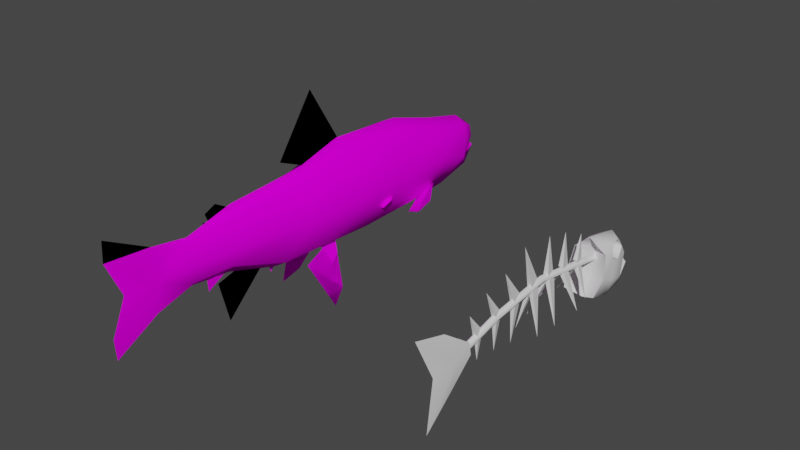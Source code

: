 # Source: prop-trout.blend  (saved by Blender 3.6.11; exported with 4.5.12 LTS)
import bpy
from mathutils import Matrix  # noqa: F401  (used for matrix-valued properties, if any)

bpy.ops.wm.read_factory_settings(use_empty=True)
scene = bpy.context.scene
scene.name = 'Scene'

# ---- collections
col_collection = bpy.data.collections.new('Collection'); scene.collection.children.link(col_collection)

# ---- images (referenced by path relative to the original .blend; pixels are not part of the script)
import os
ASSET_DIR = os.environ.get("B2B_ASSET_DIR", "")  # directory of the original .blend (textures are referenced by path, not embedded)
HERE = os.path.dirname(os.path.abspath(__file__))  # packed textures are extracted next to this script under _unpacked/

def load_image(name, relpath, width, height, colorspace="sRGB"):
    """Load a texture the original file referenced (path relative to the .blend, or extracted next to this script)."""
    p = next((c for c in (os.path.join(HERE, relpath), os.path.join(ASSET_DIR, relpath)) if relpath and os.path.exists(c)), "")
    if p:
        img = bpy.data.images.load(p, check_existing=True)
        img.name = name
    else:  # same state as the original file: an image datablock whose file is absent (Cycles renders it pink)
        img = bpy.data.images.new(name, width, height)
        img.source = "FILE"
        img.filepath = "//" + (relpath or name)
    img.colorspace_settings.name = colorspace
    return img
img_prop_trout_diffuse = load_image('prop-trout-diffuse', 'prop-trout-diffuse.png', 1024, 1024, 'sRGB')

# ---- materials (node trees are filled in below, after node groups)
mat_trout = bpy.data.materials.new('trout')
mat_trout.use_backface_culling = True

# ---- material node trees
mat_trout.use_nodes = True; mat_trout.node_tree.nodes.clear()
_N = mat_trout.node_tree.nodes; _L = mat_trout.node_tree.links
n0 = _N.new('ShaderNodeBsdfPrincipled'); n0.name = 'Principled BSDF'; n0.location = (10, 300)
n0.distribution = 'GGX'
n0.subsurface_method = 'RANDOM_WALK_SKIN'
n0.inputs[2].default_value = 1.0
n0.inputs[3].default_value = 1.45
n0.inputs[13].default_value = 0.0
n0.inputs[27].default_value = (0.0, 0.0, 0.0, 1.0)
n0.inputs[28].default_value = 1.0
n1 = _N.new('ShaderNodeOutputMaterial'); n1.name = 'Material Output'; n1.location = (300, 300)
n2 = _N.new('ShaderNodeTexImage'); n2.name = 'Image Texture'; n2.location = (-280, 271)
n2.image = img_prop_trout_diffuse
_L.new(n0.outputs[0], n1.inputs[0])
_L.new(n2.outputs[0], n0.inputs[0])
n1.is_active_output = True

# ---- world
world_world = bpy.data.worlds.new('World'); scene.world = world_world
world_world.use_nodes = True; world_world.node_tree.nodes.clear()
_N = world_world.node_tree.nodes; _L = world_world.node_tree.links
n0 = _N.new('ShaderNodeOutputWorld'); n0.name = 'World Output'; n0.location = (300, 300)
n1 = _N.new('ShaderNodeBackground'); n1.name = 'Background'; n1.location = (10, 300)
n1.inputs[0].default_value = (0.05088, 0.05088, 0.05088, 1.0)
_L.new(n1.outputs[0], n0.inputs[0])
n0.is_active_output = True
world_world.color = (0.05088, 0.05088, 0.05088)
world_world.use_sun_shadow = False
world_world.sun_shadow_jitter_overblur = 0.0

# ---- meshes
me_prop_trout = bpy.data.meshes.new('prop-trout')
me_prop_trout.from_pydata([(-0.02484, 0.4068, 0.04908), (-0.03446, 0.4028, -0.04483), (0.0, -0.4374, 0.07517), (0.0, 0.03128, 0.122), (-0.03589, 0.07099, -0.07228), (-0.03964, 0.1926, 0.09648), (-0.04166, 0.2036, -0.06615), (-0.02989, -0.1537, -0.06436), (0.0, -0.06482, 0.0984), (-0.01477, -0.2675, -0.02799), (-0.01603, -0.2534, 0.07058), (-0.03846, 0.3059, 0.06393), (-0.04107, 0.3106, -0.05937), (-0.02124, 0.4374, 0.0314), (-0.02098, 0.448, -0.01821), (0.0, -0.5315, 0.1259), (0.0, -0.5315, -0.1063), (0.0, -0.5342, 0.08334), (0.0, -0.5024, 0.009826), (-0.007572, -0.3604, -0.02779), (-0.007897, -0.3604, 0.0559), (-0.02098, 0.445, 0.003387), (-0.04048, 0.3931, -0.02615), (0.0, -0.04277, 0.2459), (0.0, -0.1287, 0.1258), (0.0, -0.2604, 0.08351), (0.0, -0.3087, 0.07018), (0.0, -0.2913, 0.1015), (0.0, -0.3163, 0.0906), (-0.02767, -0.07718, 0.08199), (-0.03367, 0.02758, 0.1065), (-0.0558, 0.3109, 0.004405), (-0.06438, 0.1949, 0.007512), (-0.06244, 0.05768, 0.008668), (-0.05199, -0.09359, 0.007271), (-0.03004, -0.2546, 0.01557), (-0.01773, -0.3604, 0.01134), (-0.01071, -0.4374, 0.007825), (0.0, -0.1891, -0.06495), (0.0, -0.2501, -0.04633), (0.0, -0.2991, -0.05818), (0.0, -0.2771, -0.1479), (-0.01609, -0.004936, -0.06951), (-0.02887, -0.0965, -0.09676), (-0.0736, -0.0679, -0.1839), (-0.06059, -0.03185, -0.1624), (-0.04778, 0.2737, -0.04404), (-0.109, 0.1868, -0.03582), (-0.09983, 0.1597, -0.05462), (-0.05231, 0.1856, -0.0793), (-0.02895, 0.242, -0.07225), (0.0, 0.4112, 0.0577), (0.0, 0.4125, -0.05075), (0.0, -0.4374, -0.05552), (0.0, 0.07123, -0.09026), (0.0, 0.1963, 0.1162), (0.0, 0.2055, -0.08372), (0.0, -0.157, -0.08254), (0.0, -0.2721, -0.04464), (0.0, -0.2568, 0.08857), (0.0, 0.3121, 0.08164), (0.0, 0.3149, -0.06901), (0.0, 0.4435, 0.03542), (0.0, 0.4568, -0.01695), (0.0, -0.5342, -0.06368), (0.0, -0.3604, -0.03464), (0.0, -0.3604, 0.06275), (0.0, 0.4532, 0.008077), (0.0, 0.3931, -0.02615), (0.0, -0.07989, 0.09899), (0.0, 0.02561, 0.127), (-0.04029, 0.4005, 0.01771), (0.02484, 0.4068, 0.04908), (0.03446, 0.4028, -0.04483), (0.03589, 0.07099, -0.07228), (0.03964, 0.1926, 0.09648), (0.04166, 0.2036, -0.06615), (0.02989, -0.1537, -0.06436), (0.01477, -0.2675, -0.02799), (0.01603, -0.2534, 0.07058), (0.03846, 0.3059, 0.06393), (0.04107, 0.3106, -0.05937), (0.02124, 0.4374, 0.0314), (0.02098, 0.448, -0.01821), (0.007572, -0.3604, -0.02779), (0.007897, -0.3604, 0.0559), (0.02098, 0.445, 0.003387), (0.04048, 0.3931, -0.02615), (0.02767, -0.07718, 0.08199), (0.03367, 0.02758, 0.1065), (0.0558, 0.3109, 0.004405), (0.06438, 0.1949, 0.007512), (0.06244, 0.05768, 0.008668), (0.05199, -0.09359, 0.007271), (0.03004, -0.2546, 0.01557), (0.01773, -0.3604, 0.01134), (0.01071, -0.4374, 0.007825), (0.01609, -0.004936, -0.06951), (0.02887, -0.0965, -0.09676), (0.0736, -0.0679, -0.1839), (0.06059, -0.03185, -0.1624), (0.04778, 0.2737, -0.04404), (0.109, 0.1868, -0.03582), (0.09983, 0.1597, -0.05462), (0.05231, 0.1856, -0.0793), (0.02895, 0.242, -0.07225), (0.04029, 0.4005, 0.01771), (0.0, 0.03128, 0.122), (0.0, -0.06482, 0.0984), (0.0, -0.04277, 0.2459), (0.0, -0.1287, 0.1258), (0.0, -0.2604, 0.08351), (0.0, -0.3087, 0.07018), (0.0, -0.2913, 0.1015), (0.0, -0.3163, 0.0906), (0.0, -0.1891, -0.06495), (0.0, -0.2501, -0.04633), (0.0, -0.2991, -0.05818), (0.0, -0.2771, -0.1479), (-0.01609, -0.004936, -0.06951), (-0.02887, -0.0965, -0.09676), (-0.0736, -0.0679, -0.1839), (-0.06059, -0.03185, -0.1624), (-0.04778, 0.2737, -0.04404), (-0.109, 0.1868, -0.03582), (-0.09983, 0.1597, -0.05462), (-0.05231, 0.1856, -0.0793), (-0.02895, 0.242, -0.07225), (0.01609, -0.004936, -0.06951), (0.02887, -0.0965, -0.09676), (0.0736, -0.0679, -0.1839), (0.06059, -0.03185, -0.1624), (0.04778, 0.2737, -0.04404), (0.109, 0.1868, -0.03582), (0.09983, 0.1597, -0.05462), (0.05231, 0.1856, -0.0793), (0.02895, 0.242, -0.07225)], [], [(19, 53, 37), (32, 6, 4, 33), (31, 12, 6, 32), (33, 4, 7, 34), (34, 7, 9, 35), (22, 1, 12, 31), (1, 22, 14), (37, 53, 16, 64), (35, 9, 19, 36), (3, 8, 24, 23), (13, 71, 0), (25, 26, 28, 27), (20, 36, 37), (10, 35, 36, 20), (29, 34, 35, 10), (30, 33, 34, 29), (5, 32, 33, 30), (11, 31, 32, 5), (71, 22, 31), (37, 18, 17), (39, 38, 41, 40), (43, 42, 45, 44), (47, 46, 50, 49, 48), (11, 60, 51, 0), (12, 61, 56, 6), (5, 55, 60, 11), (13, 62, 67, 21), (19, 65, 53), (1, 52, 61, 12), (4, 54, 57, 7), (21, 67, 68, 22), (10, 59, 69, 29), (29, 69, 70, 30), (22, 68, 63, 14), (6, 56, 54, 4), (0, 51, 62, 13), (7, 57, 58, 9), (9, 58, 65, 19), (14, 63, 52, 1), (20, 66, 59, 10), (2, 66, 20), (30, 70, 55, 5), (2, 20, 37), (36, 19, 37), (0, 71, 31, 11), (21, 22, 71, 13), (18, 37, 64), (2, 37, 17, 15), (84, 96, 53), (91, 92, 74, 76), (90, 91, 76, 81), (92, 93, 77, 74), (93, 94, 78, 77), (87, 90, 81, 73), (73, 83, 87), (96, 64, 16, 53), (94, 95, 84, 78), (82, 72, 106), (85, 96, 95), (79, 85, 95, 94), (88, 79, 94, 93), (89, 88, 93, 92), (75, 89, 92, 91), (80, 75, 91, 90), (106, 90, 87), (96, 17, 18), (98, 99, 100, 97), (102, 103, 104, 105, 101), (80, 72, 51, 60), (81, 76, 56, 61), (75, 80, 60, 55), (82, 86, 67, 62), (84, 53, 65), (73, 81, 61, 52), (74, 77, 57, 54), (86, 87, 68, 67), (79, 88, 69, 59), (88, 89, 70, 69), (87, 83, 63, 68), (76, 74, 54, 56), (72, 82, 62, 51), (77, 78, 58, 57), (78, 84, 65, 58), (83, 73, 52, 63), (85, 79, 59, 66), (2, 85, 66), (89, 75, 55, 70), (2, 96, 85), (95, 96, 84), (72, 80, 90, 106), (86, 82, 106, 87), (18, 64, 96), (2, 15, 17, 96), (107, 109, 110, 108), (111, 113, 114, 112), (116, 117, 118, 115), (120, 121, 122, 119), (124, 125, 126, 127, 123), (129, 128, 131, 130), (133, 132, 136, 135, 134)])
me_prop_trout.polygons.foreach_set('use_smooth', [True] * 100)
_k = set([(2, 15), (2, 20), (2, 85), (14, 22), (14, 63), (15, 17), (16, 53), (16, 64), (17, 18), (18, 64), (19, 53), (21, 22), (21, 67), (53, 84), (63, 83), (67, 86), (83, 87), (86, 87)])
me_prop_trout.attributes.new('sharp_edge', 'BOOLEAN', 'EDGE').data.foreach_set('value', [ (min(e.vertices), max(e.vertices)) in _k for e in me_prop_trout.edges])
_uv = me_prop_trout.uv_layers.new(name='UVMap')
_uv.uv.foreach_set('vector', [0.8208, 0.1847, 0.8968, 0.1332, 0.8962, 0.2561, 0.2833, 0.2735, 0.2748, 0.128, 0.4003, 0.1138, 0.4126, 0.2759, 0.1735, 0.2645, 0.1728, 0.1396, 0.2748, 0.128, 0.2833, 0.2735, 0.4126, 0.2759, 0.4003, 0.1138, 0.6148, 0.1244, 0.5571, 0.2683, 0.5571, 0.2683, 0.6148, 0.1244, 0.7285, 0.185, 0.7151, 0.2754, 0.09368, 0.206, 0.08375, 0.1688, 0.1728, 0.1396, 0.1735, 0.2645, 0.08375, 0.1688, 0.09368, 0.206, 0.0372, 0.2163, 0.8962, 0.2561, 0.8968, 0.1332, 0.9862, 0.03724, 0.9887, 0.1181, 0.7151, 0.2754, 0.7285, 0.185, 0.8208, 0.1847, 0.8204, 0.2647, 0.8062, 0.4241, 0.9013, 0.4205, 0.9554, 0.4989, 0.8495, 0.6876, 0.04891, 0.3201, 0.0877, 0.29, 0.07853, 0.3551, 0.1491, 0.5166, 0.1973, 0.5128, 0.1999, 0.5543, 0.1741, 0.5638, 0.8219, 0.3553, 0.8204, 0.2647, 0.8962, 0.2561, 0.7165, 0.3857, 0.7151, 0.2754, 0.8204, 0.2647, 0.8219, 0.3553, 0.5451, 0.4222, 0.5571, 0.2683, 0.7151, 0.2754, 0.7165, 0.3857, 0.4429, 0.469, 0.4126, 0.2759, 0.5571, 0.2683, 0.5451, 0.4222, 0.2844, 0.4495, 0.2833, 0.2735, 0.4126, 0.2759, 0.4429, 0.469, 0.176, 0.3836, 0.1735, 0.2645, 0.2833, 0.2735, 0.2844, 0.4495, 0.0877, 0.29, 0.09368, 0.206, 0.1735, 0.2645, 0.8962, 0.2561, 0.9594, 0.2585, 0.9904, 0.3976, 0.7749, 0.6402, 0.7137, 0.6385, 0.7726, 0.4383, 0.817, 0.592, 0.6958, 0.6635, 0.6032, 0.6625, 0.6592, 0.4912, 0.6997, 0.4675, 0.1135, 0.5609, 0.01104, 0.5682, 0.0219, 0.4816, 0.0778, 0.4436, 0.1271, 0.5012, 0.176, 0.3836, 0.1623, 0.461, 0.06884, 0.4025, 0.07853, 0.3551, 0.1728, 0.1396, 0.1666, 0.0592, 0.2722, 0.04168, 0.2748, 0.128, 0.2844, 0.4495, 0.2732, 0.5322, 0.1623, 0.461, 0.176, 0.3836, 0.04891, 0.3201, 0.0286, 0.3362, 0.02022, 0.2824, 0.04103, 0.2658, 0.8208, 0.1847, 0.8209, 0.1646, 0.8968, 0.1332, 0.08375, 0.1688, 0.06783, 0.1064, 0.1609, 0.06138, 0.1728, 0.1396, 0.4003, 0.1138, 0.4008, 0.03724, 0.6189, 0.05774, 0.6148, 0.1244, 0.01497, 0.06331, 0.009442, 0.03882, 0.04979, 0.03882, 0.04979, 0.08608, 0.7165, 0.3857, 0.7222, 0.4319, 0.5521, 0.484, 0.5451, 0.4222, 0.5451, 0.4222, 0.5521, 0.484, 0.4506, 0.5439, 0.4429, 0.469, 0.04979, 0.08608, 0.04979, 0.03882, 0.08732, 0.03882, 0.08217, 0.06331, 0.2748, 0.128, 0.2722, 0.04168, 0.4008, 0.03724, 0.4003, 0.1138, 0.07853, 0.3551, 0.06375, 0.3975, 0.03359, 0.3511, 0.04891, 0.3201, 0.6148, 0.1244, 0.6245, 0.05901, 0.7346, 0.1424, 0.7285, 0.185, 0.7285, 0.185, 0.7346, 0.1424, 0.8209, 0.1646, 0.8208, 0.1847, 0.0372, 0.2163, 0.01773, 0.196, 0.0572, 0.1232, 0.08375, 0.1688, 0.8219, 0.3553, 0.8226, 0.3758, 0.7222, 0.4319, 0.7165, 0.3857, 0.8983, 0.3867, 0.8226, 0.3758, 0.8219, 0.3553, 0.4429, 0.469, 0.4449, 0.5446, 0.2807, 0.5346, 0.2844, 0.4495, 0.8983, 0.3867, 0.8219, 0.3553, 0.8962, 0.2561, 0.8204, 0.2647, 0.8208, 0.1847, 0.8962, 0.2561, 0.07853, 0.3551, 0.0877, 0.29, 0.1735, 0.2645, 0.176, 0.3836, 0.04103, 0.2658, 0.09368, 0.206, 0.0877, 0.29, 0.04891, 0.3201, 0.9594, 0.2585, 0.8962, 0.2561, 0.9887, 0.1181, 0.8983, 0.3867, 0.8962, 0.2561, 0.9904, 0.3976, 0.9888, 0.4786, 0.8208, 0.1847, 0.8962, 0.2561, 0.8968, 0.1332, 0.2833, 0.2735, 0.4126, 0.2759, 0.4003, 0.1138, 0.2748, 0.128, 0.1735, 0.2645, 0.2833, 0.2735, 0.2748, 0.128, 0.1728, 0.1396, 0.4126, 0.2759, 0.5571, 0.2683, 0.6148, 0.1244, 0.4003, 0.1138, 0.5571, 0.2683, 0.7151, 0.2754, 0.7285, 0.185, 0.6148, 0.1244, 0.09368, 0.206, 0.1735, 0.2645, 0.1728, 0.1396, 0.08375, 0.1688, 0.08375, 0.1688, 0.0372, 0.2163, 0.09368, 0.206, 0.8962, 0.2561, 0.9887, 0.1181, 0.9862, 0.03724, 0.8968, 0.1332, 0.7151, 0.2754, 0.8204, 0.2647, 0.8208, 0.1847, 0.7285, 0.185, 0.04891, 0.3201, 0.07853, 0.3551, 0.0877, 0.29, 0.8219, 0.3553, 0.8962, 0.2561, 0.8204, 0.2647, 0.7165, 0.3857, 0.8219, 0.3553, 0.8204, 0.2647, 0.7151, 0.2754, 0.5451, 0.4222, 0.7165, 0.3857, 0.7151, 0.2754, 0.5571, 0.2683, 0.4429, 0.469, 0.5451, 0.4222, 0.5571, 0.2683, 0.4126, 0.2759, 0.2844, 0.4495, 0.4429, 0.469, 0.4126, 0.2759, 0.2833, 0.2735, 0.176, 0.3836, 0.2844, 0.4495, 0.2833, 0.2735, 0.1735, 0.2645, 0.0877, 0.29, 0.1735, 0.2645, 0.09368, 0.206, 0.8962, 0.2561, 0.9904, 0.3976, 0.9594, 0.2585, 0.6958, 0.6635, 0.6997, 0.4675, 0.6592, 0.4912, 0.6032, 0.6625, 0.1135, 0.5609, 0.1271, 0.5012, 0.0778, 0.4436, 0.0219, 0.4816, 0.01104, 0.5682, 0.176, 0.3836, 0.07853, 0.3551, 0.06884, 0.4025, 0.1623, 0.461, 0.1728, 0.1396, 0.2748, 0.128, 0.2722, 0.04168, 0.1666, 0.0592, 0.2844, 0.4495, 0.176, 0.3836, 0.1623, 0.461, 0.2732, 0.5322, 0.04891, 0.3201, 0.04103, 0.2658, 0.02022, 0.2824, 0.0286, 0.3362, 0.8208, 0.1847, 0.8968, 0.1332, 0.8209, 0.1646, 0.08375, 0.1688, 0.1728, 0.1396, 0.1609, 0.06138, 0.06783, 0.1064, 0.4003, 0.1138, 0.6148, 0.1244, 0.6189, 0.05774, 0.4008, 0.03724, 0.01497, 0.06331, 0.04979, 0.08608, 0.04979, 0.03882, 0.009442, 0.03882, 0.7165, 0.3857, 0.5451, 0.4222, 0.5521, 0.484, 0.7222, 0.4319, 0.5451, 0.4222, 0.4429, 0.469, 0.4506, 0.5439, 0.5521, 0.484, 0.04979, 0.08608, 0.08217, 0.06331, 0.08732, 0.03882, 0.04979, 0.03882, 0.2748, 0.128, 0.4003, 0.1138, 0.4008, 0.03724, 0.2722, 0.04168, 0.07853, 0.3551, 0.04891, 0.3201, 0.03359, 0.3511, 0.06375, 0.3975, 0.6148, 0.1244, 0.7285, 0.185, 0.7346, 0.1424, 0.6245, 0.05901, 0.7285, 0.185, 0.8208, 0.1847, 0.8209, 0.1646, 0.7346, 0.1424, 0.0372, 0.2163, 0.08375, 0.1688, 0.0572, 0.1232, 0.01773, 0.196, 0.8219, 0.3553, 0.7165, 0.3857, 0.7222, 0.4319, 0.8226, 0.3758, 0.8983, 0.3867, 0.8219, 0.3553, 0.8226, 0.3758, 0.4429, 0.469, 0.2844, 0.4495, 0.2807, 0.5346, 0.4449, 0.5446, 0.8983, 0.3867, 0.8962, 0.2561, 0.8219, 0.3553, 0.8204, 0.2647, 0.8962, 0.2561, 0.8208, 0.1847, 0.07853, 0.3551, 0.176, 0.3836, 0.1735, 0.2645, 0.0877, 0.29, 0.04103, 0.2658, 0.04891, 0.3201, 0.0877, 0.29, 0.09368, 0.206, 0.9594, 0.2585, 0.9887, 0.1181, 0.8962, 0.2561, 0.8983, 0.3867, 0.9888, 0.4786, 0.9904, 0.3976, 0.8962, 0.2561, 0.8062, 0.4241, 0.8495, 0.6876, 0.9554, 0.4989, 0.9013, 0.4205, 0.1491, 0.5166, 0.1741, 0.5638, 0.1999, 0.5543, 0.1973, 0.5128, 0.7749, 0.6402, 0.817, 0.592, 0.7726, 0.4383, 0.7137, 0.6385, 0.6958, 0.6635, 0.6997, 0.4675, 0.6592, 0.4912, 0.6032, 0.6625, 0.1135, 0.5609, 0.1271, 0.5012, 0.0778, 0.4436, 0.0219, 0.4816, 0.01104, 0.5682, 0.6958, 0.6635, 0.6032, 0.6625, 0.6592, 0.4912, 0.6997, 0.4675, 0.1135, 0.5609, 0.01104, 0.5682, 0.0219, 0.4816, 0.0778, 0.4436, 0.1271, 0.5012])
_ca = me_prop_trout.color_attributes.new('Attribute', 'BYTE_COLOR', 'CORNER')
_ca.data.foreach_set('color', [0.3185, 0.3185, 0.3185, 1.0, 0.4452, 0.4452, 0.4452, 1.0, 0.4452, 0.4452, 0.4452, 1.0, 0.01938, 0.01938, 0.01938, 1.0, 0.01938, 0.01938, 0.01938, 1.0, 0.01938, 0.01938, 0.01938, 1.0, 0.01938, 0.01938, 0.01938, 1.0, 0.01938, 0.01938, 0.01938, 1.0, 0.01938, 0.01938, 0.01938, 1.0, 0.01938, 0.01938, 0.01938, 1.0, 0.01938, 0.01938, 0.01938, 1.0, 0.01938, 0.01938, 0.01938, 1.0, 0.01938, 0.01938, 0.01938, 1.0, 0.05127, 0.05127, 0.05127, 1.0, 0.05127, 0.05127, 0.05127, 1.0, 0.05127, 0.05127, 0.05127, 1.0, 0.05127, 0.05127, 0.05127, 1.0, 0.1329, 0.1329, 0.1329, 1.0, 0.1329, 0.1329, 0.1329, 1.0, 0.05127, 0.05127, 0.05127, 1.0, 0.05127, 0.05127, 0.05127, 1.0, 0.01938, 0.01938, 0.01938, 1.0, 0.01938, 0.01938, 0.01938, 1.0, 0.05127, 0.05127, 0.05127, 1.0, 0.05127, 0.05127, 0.05127, 1.0, 0.05127, 0.05127, 0.05127, 1.0, 0.4452, 0.4452, 0.4452, 1.0, 0.4452, 0.4452, 0.4452, 1.0, 0.6038, 0.6038, 0.6038, 1.0, 0.6038, 0.6038, 0.6038, 1.0, 0.1329, 0.1329, 0.1329, 1.0, 0.1329, 0.1329, 0.1329, 1.0, 0.3185, 0.3185, 0.3185, 1.0, 0.3185, 0.3185, 0.3185, 1.0, 0.01938, 0.01938, 0.01938, 1.0, 0.04667, 0.04667, 0.04667, 1.0, 0.2122, 0.2122, 0.2122, 1.0, 0.2122, 0.2122, 0.2122, 1.0, 0.05127, 0.05127, 0.05127, 1.0, 0.05127, 0.05127, 0.05127, 1.0, 0.05127, 0.05127, 0.05127, 1.0, 0.1384, 0.1384, 0.1384, 1.0, 0.227, 0.227, 0.227, 1.0, 0.2122, 0.2122, 0.2122, 1.0, 0.2122, 0.2122, 0.2122, 1.0, 0.3185, 0.3185, 0.3185, 1.0, 0.3185, 0.3185, 0.3185, 1.0, 0.4452, 0.4452, 0.4452, 1.0, 0.1329, 0.1329, 0.1329, 1.0, 0.1329, 0.1329, 0.1329, 1.0, 0.3185, 0.3185, 0.3185, 1.0, 0.3185, 0.3185, 0.3185, 1.0, 0.05127, 0.05127, 0.05127, 1.0, 0.05127, 0.05127, 0.05127, 1.0, 0.1329, 0.1329, 0.1329, 1.0, 0.1329, 0.1329, 0.1329, 1.0, 0.01938, 0.01938, 0.01938, 1.0, 0.01938, 0.01938, 0.01938, 1.0, 0.05127, 0.05127, 0.05127, 1.0, 0.05127, 0.05127, 0.05127, 1.0, 0.01938, 0.01938, 0.01938, 1.0, 0.01938, 0.01938, 0.01938, 1.0, 0.01938, 0.01938, 0.01938, 1.0, 0.01938, 0.01938, 0.01938, 1.0, 0.01938, 0.01938, 0.01938, 1.0, 0.01938, 0.01938, 0.01938, 1.0, 0.01938, 0.01938, 0.01938, 1.0, 0.01938, 0.01938, 0.01938, 1.0, 0.05127, 0.05127, 0.05127, 1.0, 0.05127, 0.05127, 0.05127, 1.0, 0.01938, 0.01938, 0.01938, 1.0, 0.4452, 0.4452, 0.4452, 1.0, 0.6038, 0.6038, 0.6038, 1.0, 0.6038, 0.6038, 0.6038, 1.0, 0.1195, 0.1195, 0.1195, 1.0, 0.07619, 0.07619, 0.07619, 1.0, 0.2122, 0.2122, 0.2122, 1.0, 0.2122, 0.2122, 0.2122, 1.0, 0.2122, 0.2122, 0.2122, 1.0, 0.03071, 0.03071, 0.03071, 1.0, 0.2122, 0.2122, 0.2122, 1.0, 0.2122, 0.2122, 0.2122, 1.0, 0.2122, 0.2122, 0.2122, 1.0, 0.01938, 0.01938, 0.01938, 1.0, 0.01938, 0.01938, 0.01938, 1.0, 0.2122, 0.2122, 0.2122, 1.0, 0.2122, 0.2122, 0.2122, 1.0, 0.01938, 0.01938, 0.01938, 1.0, 0.01938, 0.01938, 0.01938, 1.0, 0.05127, 0.05127, 0.05127, 1.0, 0.05127, 0.05127, 0.05127, 1.0, 0.01938, 0.01938, 0.01938, 1.0, 0.01938, 0.01938, 0.01938, 1.0, 0.01938, 0.01938, 0.01938, 1.0, 0.01938, 0.01938, 0.01938, 1.0, 0.01938, 0.01938, 0.01938, 1.0, 0.01938, 0.01938, 0.01938, 1.0, 0.01938, 0.01938, 0.01938, 1.0, 0.01938, 0.01938, 0.01938, 1.0, 0.05127, 0.05127, 0.05127, 1.0, 0.05127, 0.05127, 0.05127, 1.0, 0.05127, 0.05127, 0.05127, 1.0, 0.05127, 0.05127, 0.05127, 1.0, 0.3185, 0.3185, 0.3185, 1.0, 0.3185, 0.3185, 0.3185, 1.0, 0.4452, 0.4452, 0.4452, 1.0, 0.05127, 0.05127, 0.05127, 1.0, 0.05127, 0.05127, 0.05127, 1.0, 0.01938, 0.01938, 0.01938, 1.0, 0.01938, 0.01938, 0.01938, 1.0, 0.01938, 0.01938, 0.01938, 1.0, 0.01938, 0.01938, 0.01938, 1.0, 0.05127, 0.05127, 0.05127, 1.0, 0.05127, 0.05127, 0.05127, 1.0, 0.05127, 0.05127, 0.05127, 1.0, 0.05127, 0.05127, 0.05127, 1.0, 0.05127, 0.05127, 0.05127, 1.0, 0.05127, 0.05127, 0.05127, 1.0, 0.1329, 0.1329, 0.1329, 1.0, 0.1329, 0.1329, 0.1329, 1.0, 0.05127, 0.05127, 0.05127, 1.0, 0.05127, 0.05127, 0.05127, 1.0, 0.05127, 0.05127, 0.05127, 1.0, 0.05127, 0.05127, 0.05127, 1.0, 0.01938, 0.01938, 0.01938, 1.0, 0.01938, 0.01938, 0.01938, 1.0, 0.05127, 0.05127, 0.05127, 1.0, 0.05127, 0.05127, 0.05127, 1.0, 0.05127, 0.05127, 0.05127, 1.0, 0.05127, 0.05127, 0.05127, 1.0, 0.01938, 0.01938, 0.01938, 1.0, 0.01938, 0.01938, 0.01938, 1.0, 0.01938, 0.01938, 0.01938, 1.0, 0.01938, 0.01938, 0.01938, 1.0, 0.05127, 0.05127, 0.05127, 1.0, 0.05127, 0.05127, 0.05127, 1.0, 0.05127, 0.05127, 0.05127, 1.0, 0.05127, 0.05127, 0.05127, 1.0, 0.05127, 0.05127, 0.05127, 1.0, 0.05127, 0.05127, 0.05127, 1.0, 0.1329, 0.1329, 0.1329, 1.0, 0.1329, 0.1329, 0.1329, 1.0, 0.1329, 0.1329, 0.1329, 1.0, 0.1329, 0.1329, 0.1329, 1.0, 0.3185, 0.3185, 0.3185, 1.0, 0.3185, 0.3185, 0.3185, 1.0, 0.05127, 0.05127, 0.05127, 1.0, 0.05127, 0.05127, 0.05127, 1.0, 0.05127, 0.05127, 0.05127, 1.0, 0.05127, 0.05127, 0.05127, 1.0, 0.3185, 0.3185, 0.3185, 1.0, 0.3185, 0.3185, 0.3185, 1.0, 0.1329, 0.1329, 0.1329, 1.0, 0.1329, 0.1329, 0.1329, 1.0, 0.4452, 0.4452, 0.4452, 1.0, 0.3185, 0.3185, 0.3185, 1.0, 0.3185, 0.3185, 0.3185, 1.0, 0.01938, 0.01938, 0.01938, 1.0, 0.01938, 0.01938, 0.01938, 1.0, 0.01938, 0.01938, 0.01938, 1.0, 0.01938, 0.01938, 0.01938, 1.0, 0.4452, 0.4452, 0.4452, 1.0, 0.3185, 0.3185, 0.3185, 1.0, 0.4452, 0.4452, 0.4452, 1.0, 0.3185, 0.3185, 0.3185, 1.0, 0.3185, 0.3185, 0.3185, 1.0, 0.4452, 0.4452, 0.4452, 1.0, 0.05127, 0.05127, 0.05127, 1.0, 0.05127, 0.05127, 0.05127, 1.0, 0.01938, 0.01938, 0.01938, 1.0, 0.01938, 0.01938, 0.01938, 1.0, 0.05127, 0.05127, 0.05127, 1.0, 0.05127, 0.05127, 0.05127, 1.0, 0.05127, 0.05127, 0.05127, 1.0, 0.05127, 0.05127, 0.05127, 1.0, 0.6038, 0.6038, 0.6038, 1.0, 0.4452, 0.4452, 0.4452, 1.0, 0.6038, 0.6038, 0.6038, 1.0, 0.4452, 0.4452, 0.4452, 1.0, 0.4452, 0.4452, 0.4452, 1.0, 0.6038, 0.6038, 0.6038, 1.0, 0.6038, 0.6038, 0.6038, 1.0, 0.3185, 0.3185, 0.3185, 1.0, 0.4452, 0.4452, 0.4452, 1.0, 0.4452, 0.4452, 0.4452, 1.0, 0.01938, 0.01938, 0.01938, 1.0, 0.01938, 0.01938, 0.01938, 1.0, 0.01938, 0.01938, 0.01938, 1.0, 0.01938, 0.01938, 0.01938, 1.0, 0.01938, 0.01938, 0.01938, 1.0, 0.01938, 0.01938, 0.01938, 1.0, 0.01938, 0.01938, 0.01938, 1.0, 0.01938, 0.01938, 0.01938, 1.0, 0.01938, 0.01938, 0.01938, 1.0, 0.05127, 0.05127, 0.05127, 1.0, 0.05127, 0.05127, 0.05127, 1.0, 0.01938, 0.01938, 0.01938, 1.0, 0.05127, 0.05127, 0.05127, 1.0, 0.1329, 0.1329, 0.1329, 1.0, 0.1329, 0.1329, 0.1329, 1.0, 0.05127, 0.05127, 0.05127, 1.0, 0.05127, 0.05127, 0.05127, 1.0, 0.01938, 0.01938, 0.01938, 1.0, 0.01938, 0.01938, 0.01938, 1.0, 0.05127, 0.05127, 0.05127, 1.0, 0.05127, 0.05127, 0.05127, 1.0, 0.05127, 0.05127, 0.05127, 1.0, 0.05127, 0.05127, 0.05127, 1.0, 0.4452, 0.4452, 0.4452, 1.0, 0.6038, 0.6038, 0.6038, 1.0, 0.6038, 0.6038, 0.6038, 1.0, 0.4452, 0.4452, 0.4452, 1.0, 0.1329, 0.1329, 0.1329, 1.0, 0.3185, 0.3185, 0.3185, 1.0, 0.3185, 0.3185, 0.3185, 1.0, 0.1329, 0.1329, 0.1329, 1.0, 0.05127, 0.05127, 0.05127, 1.0, 0.05127, 0.05127, 0.05127, 1.0, 0.05127, 0.05127, 0.05127, 1.0, 0.3185, 0.3185, 0.3185, 1.0, 0.4452, 0.4452, 0.4452, 1.0, 0.3185, 0.3185, 0.3185, 1.0, 0.1329, 0.1329, 0.1329, 1.0, 0.3185, 0.3185, 0.3185, 1.0, 0.3185, 0.3185, 0.3185, 1.0, 0.1329, 0.1329, 0.1329, 1.0, 0.05127, 0.05127, 0.05127, 1.0, 0.1329, 0.1329, 0.1329, 1.0, 0.1329, 0.1329, 0.1329, 1.0, 0.05127, 0.05127, 0.05127, 1.0, 0.01938, 0.01938, 0.01938, 1.0, 0.05127, 0.05127, 0.05127, 1.0, 0.05127, 0.05127, 0.05127, 1.0, 0.01938, 0.01938, 0.01938, 1.0, 0.01938, 0.01938, 0.01938, 1.0, 0.01938, 0.01938, 0.01938, 1.0, 0.01938, 0.01938, 0.01938, 1.0, 0.01938, 0.01938, 0.01938, 1.0, 0.01938, 0.01938, 0.01938, 1.0, 0.01938, 0.01938, 0.01938, 1.0, 0.01938, 0.01938, 0.01938, 1.0, 0.01938, 0.01938, 0.01938, 1.0, 0.05127, 0.05127, 0.05127, 1.0, 0.01938, 0.01938, 0.01938, 1.0, 0.05127, 0.05127, 0.05127, 1.0, 0.4452, 0.4452, 0.4452, 1.0, 0.6038, 0.6038, 0.6038, 1.0, 0.6038, 0.6038, 0.6038, 1.0, 0.2122, 0.2122, 0.2122, 1.0, 0.2122, 0.2122, 0.2122, 1.0, 0.2122, 0.2122, 0.2122, 1.0, 0.03071, 0.03071, 0.03071, 1.0, 0.2122, 0.2122, 0.2122, 1.0, 0.2122, 0.2122, 0.2122, 1.0, 0.2122, 0.2122, 0.2122, 1.0, 0.01938, 0.01938, 0.01938, 1.0, 0.01938, 0.01938, 0.01938, 1.0, 0.01938, 0.01938, 0.01938, 1.0, 0.05127, 0.05127, 0.05127, 1.0, 0.05127, 0.05127, 0.05127, 1.0, 0.01938, 0.01938, 0.01938, 1.0, 0.01938, 0.01938, 0.01938, 1.0, 0.01938, 0.01938, 0.01938, 1.0, 0.01938, 0.01938, 0.01938, 1.0, 0.01938, 0.01938, 0.01938, 1.0, 0.01938, 0.01938, 0.01938, 1.0, 0.01938, 0.01938, 0.01938, 1.0, 0.01938, 0.01938, 0.01938, 1.0, 0.01938, 0.01938, 0.01938, 1.0, 0.05127, 0.05127, 0.05127, 1.0, 0.05127, 0.05127, 0.05127, 1.0, 0.05127, 0.05127, 0.05127, 1.0, 0.05127, 0.05127, 0.05127, 1.0, 0.3185, 0.3185, 0.3185, 1.0, 0.4452, 0.4452, 0.4452, 1.0, 0.3185, 0.3185, 0.3185, 1.0, 0.05127, 0.05127, 0.05127, 1.0, 0.01938, 0.01938, 0.01938, 1.0, 0.01938, 0.01938, 0.01938, 1.0, 0.05127, 0.05127, 0.05127, 1.0, 0.01938, 0.01938, 0.01938, 1.0, 0.05127, 0.05127, 0.05127, 1.0, 0.05127, 0.05127, 0.05127, 1.0, 0.01938, 0.01938, 0.01938, 1.0, 0.05127, 0.05127, 0.05127, 1.0, 0.05127, 0.05127, 0.05127, 1.0, 0.05127, 0.05127, 0.05127, 1.0, 0.05127, 0.05127, 0.05127, 1.0, 0.1329, 0.1329, 0.1329, 1.0, 0.05127, 0.05127, 0.05127, 1.0, 0.05127, 0.05127, 0.05127, 1.0, 0.1329, 0.1329, 0.1329, 1.0, 0.05127, 0.05127, 0.05127, 1.0, 0.01938, 0.01938, 0.01938, 1.0, 0.01938, 0.01938, 0.01938, 1.0, 0.05127, 0.05127, 0.05127, 1.0, 0.05127, 0.05127, 0.05127, 1.0, 0.05127, 0.05127, 0.05127, 1.0, 0.05127, 0.05127, 0.05127, 1.0, 0.05127, 0.05127, 0.05127, 1.0, 0.01938, 0.01938, 0.01938, 1.0, 0.01938, 0.01938, 0.01938, 1.0, 0.01938, 0.01938, 0.01938, 1.0, 0.01938, 0.01938, 0.01938, 1.0, 0.05127, 0.05127, 0.05127, 1.0, 0.05127, 0.05127, 0.05127, 1.0, 0.05127, 0.05127, 0.05127, 1.0, 0.05127, 0.05127, 0.05127, 1.0, 0.05127, 0.05127, 0.05127, 1.0, 0.1329, 0.1329, 0.1329, 1.0, 0.1329, 0.1329, 0.1329, 1.0, 0.05127, 0.05127, 0.05127, 1.0, 0.1329, 0.1329, 0.1329, 1.0, 0.3185, 0.3185, 0.3185, 1.0, 0.3185, 0.3185, 0.3185, 1.0, 0.1329, 0.1329, 0.1329, 1.0, 0.05127, 0.05127, 0.05127, 1.0, 0.05127, 0.05127, 0.05127, 1.0, 0.05127, 0.05127, 0.05127, 1.0, 0.05127, 0.05127, 0.05127, 1.0, 0.3185, 0.3185, 0.3185, 1.0, 0.1329, 0.1329, 0.1329, 1.0, 0.1329, 0.1329, 0.1329, 1.0, 0.3185, 0.3185, 0.3185, 1.0, 0.4452, 0.4452, 0.4452, 1.0, 0.3185, 0.3185, 0.3185, 1.0, 0.3185, 0.3185, 0.3185, 1.0, 0.01938, 0.01938, 0.01938, 1.0, 0.01938, 0.01938, 0.01938, 1.0, 0.01938, 0.01938, 0.01938, 1.0, 0.01938, 0.01938, 0.01938, 1.0, 0.4452, 0.4452, 0.4452, 1.0, 0.4452, 0.4452, 0.4452, 1.0, 0.3185, 0.3185, 0.3185, 1.0, 0.3185, 0.3185, 0.3185, 1.0, 0.4452, 0.4452, 0.4452, 1.0, 0.3185, 0.3185, 0.3185, 1.0, 0.05127, 0.05127, 0.05127, 1.0, 0.01938, 0.01938, 0.01938, 1.0, 0.01938, 0.01938, 0.01938, 1.0, 0.05127, 0.05127, 0.05127, 1.0, 0.05127, 0.05127, 0.05127, 1.0, 0.05127, 0.05127, 0.05127, 1.0, 0.05127, 0.05127, 0.05127, 1.0, 0.05127, 0.05127, 0.05127, 1.0, 0.6038, 0.6038, 0.6038, 1.0, 0.6038, 0.6038, 0.6038, 1.0, 0.4452, 0.4452, 0.4452, 1.0, 0.4452, 0.4452, 0.4452, 1.0, 0.6038, 0.6038, 0.6038, 1.0, 0.6038, 0.6038, 0.6038, 1.0, 0.4452, 0.4452, 0.4452, 1.0, 0.01938, 0.01938, 0.01938, 1.0, 0.2122, 0.2122, 0.2122, 1.0, 0.2122, 0.2122, 0.2122, 1.0, 0.04667, 0.04667, 0.04667, 1.0, 0.1384, 0.1384, 0.1384, 1.0, 0.2122, 0.2122, 0.2122, 1.0, 0.2122, 0.2122, 0.2122, 1.0, 0.227, 0.227, 0.227, 1.0, 0.1195, 0.1195, 0.1195, 1.0, 0.2122, 0.2122, 0.2122, 1.0, 0.2122, 0.2122, 0.2122, 1.0, 0.07619, 0.07619, 0.07619, 1.0, 0.2122, 0.2122, 0.2122, 1.0, 0.2122, 0.2122, 0.2122, 1.0, 0.2122, 0.2122, 0.2122, 1.0, 0.03071, 0.03071, 0.03071, 1.0, 0.2122, 0.2122, 0.2122, 1.0, 0.2122, 0.2122, 0.2122, 1.0, 0.2122, 0.2122, 0.2122, 1.0, 0.01938, 0.01938, 0.01938, 1.0, 0.01938, 0.01938, 0.01938, 1.0, 0.2122, 0.2122, 0.2122, 1.0, 0.03071, 0.03071, 0.03071, 1.0, 0.2122, 0.2122, 0.2122, 1.0, 0.2122, 0.2122, 0.2122, 1.0, 0.2122, 0.2122, 0.2122, 1.0, 0.01938, 0.01938, 0.01938, 1.0, 0.01938, 0.01938, 0.01938, 1.0, 0.2122, 0.2122, 0.2122, 1.0, 0.2122, 0.2122, 0.2122, 1.0])
me_prop_trout.materials.append(mat_trout)
me_prop_trout.use_paint_bone_selection = False
me_prop_trout.use_paint_mask_vertex = True
me_prop_trout.update()
me_prop_trout_001 = bpy.data.meshes.new('prop-trout.001')
me_prop_trout_001.from_pydata([(-0.01505, 0.2466, 0.02975), (-0.02089, 0.2441, -0.02717), (0.0, -0.2651, 0.04556), (0.0, 0.01896, 0.07394), (-0.02175, 0.04303, -0.04381), (-0.02402, 0.1167, 0.05847), (-0.02525, 0.1234, -0.04009), (-0.01812, -0.09315, -0.039), (0.0, -0.03928, 0.05963), (-0.008952, -0.1621, -0.01696), (-0.009718, -0.1536, 0.04277), (-0.02331, 0.1854, 0.03874), (-0.02489, 0.1883, -0.03598), (-0.01287, 0.2651, 0.01903), (-0.01272, 0.2715, -0.01104), (0.0, -0.3221, 0.07633), (0.0, -0.3221, -0.06442), (0.0, -0.3238, 0.05051), (0.0, -0.3045, 0.005955), (-0.004589, -0.2184, -0.01684), (-0.004786, -0.2184, 0.03388), (-0.01272, 0.2697, 0.002053), (-0.02454, 0.2383, -0.01585), (0.0, -0.02592, 0.149), (0.0, -0.07799, 0.07626), (0.0, -0.1578, 0.05061), (0.0, -0.1871, 0.04253), (0.0, -0.1766, 0.06153), (0.0, -0.1917, 0.05491), (-0.01677, -0.04677, 0.04969), (-0.02041, 0.01672, 0.06457), (-0.03382, 0.1884, 0.00267), (-0.03902, 0.1181, 0.004553), (-0.03784, 0.03495, 0.005253), (-0.03151, -0.05672, 0.004407), (-0.01821, -0.1543, 0.009435), (-0.01074, -0.2185, 0.006873), (-0.006492, -0.2651, 0.004743), (0.0, -0.1146, -0.03936), (0.0, -0.1516, -0.02808), (0.0, -0.1813, -0.03526), (0.0, -0.168, -0.08962), (-0.009753, -0.002991, -0.04213), (-0.0175, -0.05848, -0.05864), (-0.0446, -0.04115, -0.1115), (-0.03672, -0.0193, -0.09844), (-0.02896, 0.1659, -0.02669), (-0.06605, 0.1132, -0.02171), (-0.0605, 0.0968, -0.0331), (-0.0317, 0.1125, -0.04806), (-0.01755, 0.1467, -0.04379), (0.0, 0.2492, 0.03497), (0.0, 0.25, -0.03076), (0.0, -0.2651, -0.03365), (0.0, 0.04317, -0.0547), (0.0, 0.119, 0.07044), (0.0, 0.1246, -0.05074), (0.0, -0.09515, -0.05002), (0.0, -0.1649, -0.02705), (0.0, -0.1557, 0.05368), (0.0, 0.1892, 0.04948), (0.0, 0.1909, -0.04182), (0.0, 0.2688, 0.02146), (0.0, 0.2768, -0.01027), (0.0, -0.3238, -0.0386), (0.0, -0.2184, -0.021), (0.0, -0.2184, 0.03803), (0.0, 0.2747, 0.004895), (0.0, 0.2383, -0.01585), (0.0, -0.04842, 0.05999), (0.0, 0.01552, 0.07698), (-0.02442, 0.2427, 0.01073)], [], [(19, 53, 37), (32, 6, 4, 33), (31, 12, 6, 32), (33, 4, 7, 34), (34, 7, 9, 35), (22, 1, 12, 31), (1, 22, 14), (37, 53, 16, 64), (35, 9, 19, 36), (3, 8, 24, 23), (13, 71, 0), (25, 26, 28, 27), (20, 36, 37), (10, 35, 36, 20), (29, 34, 35, 10), (30, 33, 34, 29), (5, 32, 33, 30), (11, 31, 32, 5), (71, 22, 31), (37, 18, 17), (39, 38, 41, 40), (43, 42, 45, 44), (47, 46, 50, 49, 48), (11, 60, 51, 0), (12, 61, 56, 6), (5, 55, 60, 11), (13, 62, 67, 21), (19, 65, 53), (1, 52, 61, 12), (4, 54, 57, 7), (21, 67, 68, 22), (10, 59, 69, 29), (29, 69, 70, 30), (22, 68, 63, 14), (6, 56, 54, 4), (0, 51, 62, 13), (7, 57, 58, 9), (9, 58, 65, 19), (14, 63, 52, 1), (20, 66, 59, 10), (2, 66, 20), (30, 70, 55, 5), (2, 20, 37), (36, 19, 37), (0, 71, 31, 11), (21, 22, 71, 13), (18, 37, 64), (2, 37, 17, 15)])
me_prop_trout_001.polygons.foreach_set('use_smooth', [True] * 48)
_k = set([(2, 15), (2, 20), (14, 22), (14, 63), (15, 17), (16, 53), (16, 64), (17, 18), (18, 64), (19, 53), (21, 22), (21, 67)])
me_prop_trout_001.attributes.new('sharp_edge', 'BOOLEAN', 'EDGE').data.foreach_set('value', [ (min(e.vertices), max(e.vertices)) in _k for e in me_prop_trout_001.edges])
_uv = me_prop_trout_001.uv_layers.new(name='UVMap')
_uv.uv.foreach_set('vector', [0.8208, 0.1847, 0.8968, 0.1332, 0.8962, 0.2561, 0.2833, 0.2735, 0.2748, 0.128, 0.4003, 0.1138, 0.4126, 0.2759, 0.1735, 0.2645, 0.1728, 0.1396, 0.2748, 0.128, 0.2833, 0.2735, 0.4126, 0.2759, 0.4003, 0.1138, 0.6148, 0.1244, 0.5571, 0.2683, 0.5571, 0.2683, 0.6148, 0.1244, 0.7285, 0.185, 0.7151, 0.2754, 0.09368, 0.206, 0.08375, 0.1688, 0.1728, 0.1396, 0.1735, 0.2645, 0.08375, 0.1688, 0.09368, 0.206, 0.0372, 0.2163, 0.8962, 0.2561, 0.8968, 0.1332, 0.9862, 0.03724, 0.9887, 0.1181, 0.7151, 0.2754, 0.7285, 0.185, 0.8208, 0.1847, 0.8204, 0.2647, 0.8062, 0.4241, 0.9013, 0.4205, 0.9554, 0.4989, 0.8495, 0.6876, 0.04891, 0.3201, 0.0877, 0.29, 0.07853, 0.3551, 0.1491, 0.5166, 0.1973, 0.5128, 0.1999, 0.5543, 0.1741, 0.5638, 0.8219, 0.3553, 0.8204, 0.2647, 0.8962, 0.2561, 0.7165, 0.3857, 0.7151, 0.2754, 0.8204, 0.2647, 0.8219, 0.3553, 0.5451, 0.4222, 0.5571, 0.2683, 0.7151, 0.2754, 0.7165, 0.3857, 0.4429, 0.469, 0.4126, 0.2759, 0.5571, 0.2683, 0.5451, 0.4222, 0.2844, 0.4495, 0.2833, 0.2735, 0.4126, 0.2759, 0.4429, 0.469, 0.176, 0.3836, 0.1735, 0.2645, 0.2833, 0.2735, 0.2844, 0.4495, 0.0877, 0.29, 0.09368, 0.206, 0.1735, 0.2645, 0.8962, 0.2561, 0.9594, 0.2585, 0.9904, 0.3976, 0.7749, 0.6402, 0.7137, 0.6385, 0.7726, 0.4383, 0.817, 0.592, 0.6958, 0.6635, 0.6032, 0.6625, 0.6592, 0.4912, 0.6997, 0.4675, 0.1135, 0.5609, 0.01104, 0.5682, 0.0219, 0.4816, 0.0778, 0.4436, 0.1271, 0.5012, 0.176, 0.3836, 0.1623, 0.461, 0.06884, 0.4025, 0.07853, 0.3551, 0.1728, 0.1396, 0.1666, 0.0592, 0.2722, 0.04168, 0.2748, 0.128, 0.2844, 0.4495, 0.2732, 0.5322, 0.1623, 0.461, 0.176, 0.3836, 0.04891, 0.3201, 0.0286, 0.3362, 0.02022, 0.2824, 0.04103, 0.2658, 0.8208, 0.1847, 0.8209, 0.1646, 0.8968, 0.1332, 0.08375, 0.1688, 0.06783, 0.1064, 0.1609, 0.06138, 0.1728, 0.1396, 0.4003, 0.1138, 0.4008, 0.03724, 0.6189, 0.05774, 0.6148, 0.1244, 0.01497, 0.06331, 0.009442, 0.03882, 0.04979, 0.03882, 0.04979, 0.08608, 0.7165, 0.3857, 0.7222, 0.4319, 0.5521, 0.484, 0.5451, 0.4222, 0.5451, 0.4222, 0.5521, 0.484, 0.4506, 0.5439, 0.4429, 0.469, 0.04979, 0.08608, 0.04979, 0.03882, 0.08732, 0.03882, 0.08217, 0.06331, 0.2748, 0.128, 0.2722, 0.04168, 0.4008, 0.03724, 0.4003, 0.1138, 0.07853, 0.3551, 0.06375, 0.3975, 0.03359, 0.3511, 0.04891, 0.3201, 0.6148, 0.1244, 0.6245, 0.05901, 0.7346, 0.1424, 0.7285, 0.185, 0.7285, 0.185, 0.7346, 0.1424, 0.8209, 0.1646, 0.8208, 0.1847, 0.0372, 0.2163, 0.01773, 0.196, 0.0572, 0.1232, 0.08375, 0.1688, 0.8219, 0.3553, 0.8226, 0.3758, 0.7222, 0.4319, 0.7165, 0.3857, 0.8983, 0.3867, 0.8226, 0.3758, 0.8219, 0.3553, 0.4429, 0.469, 0.4449, 0.5446, 0.2807, 0.5346, 0.2844, 0.4495, 0.8983, 0.3867, 0.8219, 0.3553, 0.8962, 0.2561, 0.8204, 0.2647, 0.8208, 0.1847, 0.8962, 0.2561, 0.07853, 0.3551, 0.0877, 0.29, 0.1735, 0.2645, 0.176, 0.3836, 0.04103, 0.2658, 0.09368, 0.206, 0.0877, 0.29, 0.04891, 0.3201, 0.9594, 0.2585, 0.8962, 0.2561, 0.9887, 0.1181, 0.8983, 0.3867, 0.8962, 0.2561, 0.9904, 0.3976, 0.9888, 0.4786])
_ca = me_prop_trout_001.color_attributes.new('Attribute', 'BYTE_COLOR', 'CORNER')
_ca.data.foreach_set('color', [0.3185, 0.3185, 0.3185, 1.0, 0.4452, 0.4452, 0.4452, 1.0, 0.4452, 0.4452, 0.4452, 1.0, 0.01938, 0.01938, 0.01938, 1.0, 0.01938, 0.01938, 0.01938, 1.0, 0.01938, 0.01938, 0.01938, 1.0, 0.01938, 0.01938, 0.01938, 1.0, 0.01938, 0.01938, 0.01938, 1.0, 0.01938, 0.01938, 0.01938, 1.0, 0.01938, 0.01938, 0.01938, 1.0, 0.01938, 0.01938, 0.01938, 1.0, 0.01938, 0.01938, 0.01938, 1.0, 0.01938, 0.01938, 0.01938, 1.0, 0.05127, 0.05127, 0.05127, 1.0, 0.05127, 0.05127, 0.05127, 1.0, 0.05127, 0.05127, 0.05127, 1.0, 0.05127, 0.05127, 0.05127, 1.0, 0.1329, 0.1329, 0.1329, 1.0, 0.1329, 0.1329, 0.1329, 1.0, 0.05127, 0.05127, 0.05127, 1.0, 0.05127, 0.05127, 0.05127, 1.0, 0.01938, 0.01938, 0.01938, 1.0, 0.01938, 0.01938, 0.01938, 1.0, 0.05127, 0.05127, 0.05127, 1.0, 0.05127, 0.05127, 0.05127, 1.0, 0.05127, 0.05127, 0.05127, 1.0, 0.4452, 0.4452, 0.4452, 1.0, 0.4452, 0.4452, 0.4452, 1.0, 0.6038, 0.6038, 0.6038, 1.0, 0.6038, 0.6038, 0.6038, 1.0, 0.1329, 0.1329, 0.1329, 1.0, 0.1329, 0.1329, 0.1329, 1.0, 0.3185, 0.3185, 0.3185, 1.0, 0.3185, 0.3185, 0.3185, 1.0, 0.0, 0.0, 0.0, 1.0, 0.0, 0.0, 0.0, 1.0, 0.2122, 0.2122, 0.2122, 1.0, 0.2122, 0.2122, 0.2122, 1.0, 0.05127, 0.05127, 0.05127, 1.0, 0.05127, 0.05127, 0.05127, 1.0, 0.05127, 0.05127, 0.05127, 1.0, 0.0, 0.0, 0.0, 1.0, 0.0, 0.0, 0.0, 1.0, 0.2122, 0.2122, 0.2122, 1.0, 0.2122, 0.2122, 0.2122, 1.0, 0.3185, 0.3185, 0.3185, 1.0, 0.3185, 0.3185, 0.3185, 1.0, 0.4452, 0.4452, 0.4452, 1.0, 0.1329, 0.1329, 0.1329, 1.0, 0.1329, 0.1329, 0.1329, 1.0, 0.3185, 0.3185, 0.3185, 1.0, 0.3185, 0.3185, 0.3185, 1.0, 0.05127, 0.05127, 0.05127, 1.0, 0.05127, 0.05127, 0.05127, 1.0, 0.1329, 0.1329, 0.1329, 1.0, 0.1329, 0.1329, 0.1329, 1.0, 0.01938, 0.01938, 0.01938, 1.0, 0.01938, 0.01938, 0.01938, 1.0, 0.05127, 0.05127, 0.05127, 1.0, 0.05127, 0.05127, 0.05127, 1.0, 0.01938, 0.01938, 0.01938, 1.0, 0.01938, 0.01938, 0.01938, 1.0, 0.01938, 0.01938, 0.01938, 1.0, 0.01938, 0.01938, 0.01938, 1.0, 0.01938, 0.01938, 0.01938, 1.0, 0.01938, 0.01938, 0.01938, 1.0, 0.01938, 0.01938, 0.01938, 1.0, 0.01938, 0.01938, 0.01938, 1.0, 0.05127, 0.05127, 0.05127, 1.0, 0.05127, 0.05127, 0.05127, 1.0, 0.01938, 0.01938, 0.01938, 1.0, 0.4452, 0.4452, 0.4452, 1.0, 0.6038, 0.6038, 0.6038, 1.0, 0.6038, 0.6038, 0.6038, 1.0, 0.0, 0.0, 0.0, 1.0, 0.0, 0.0, 0.0, 1.0, 0.2122, 0.2122, 0.2122, 1.0, 0.2122, 0.2122, 0.2122, 1.0, 0.2122, 0.2122, 0.2122, 1.0, 0.0, 0.0, 0.0, 1.0, 0.2122, 0.2122, 0.2122, 1.0, 0.2122, 0.2122, 0.2122, 1.0, 0.2122, 0.2122, 0.2122, 1.0, 0.0, 0.0, 0.0, 1.0, 0.0, 0.0, 0.0, 1.0, 0.2122, 0.2122, 0.2122, 1.0, 0.2122, 0.2122, 0.2122, 1.0, 0.01938, 0.01938, 0.01938, 1.0, 0.01938, 0.01938, 0.01938, 1.0, 0.05127, 0.05127, 0.05127, 1.0, 0.05127, 0.05127, 0.05127, 1.0, 0.01938, 0.01938, 0.01938, 1.0, 0.01938, 0.01938, 0.01938, 1.0, 0.01938, 0.01938, 0.01938, 1.0, 0.01938, 0.01938, 0.01938, 1.0, 0.01938, 0.01938, 0.01938, 1.0, 0.01938, 0.01938, 0.01938, 1.0, 0.01938, 0.01938, 0.01938, 1.0, 0.01938, 0.01938, 0.01938, 1.0, 0.05127, 0.05127, 0.05127, 1.0, 0.05127, 0.05127, 0.05127, 1.0, 0.05127, 0.05127, 0.05127, 1.0, 0.05127, 0.05127, 0.05127, 1.0, 0.3185, 0.3185, 0.3185, 1.0, 0.3185, 0.3185, 0.3185, 1.0, 0.4452, 0.4452, 0.4452, 1.0, 0.05127, 0.05127, 0.05127, 1.0, 0.05127, 0.05127, 0.05127, 1.0, 0.01938, 0.01938, 0.01938, 1.0, 0.01938, 0.01938, 0.01938, 1.0, 0.01938, 0.01938, 0.01938, 1.0, 0.01938, 0.01938, 0.01938, 1.0, 0.05127, 0.05127, 0.05127, 1.0, 0.05127, 0.05127, 0.05127, 1.0, 0.05127, 0.05127, 0.05127, 1.0, 0.05127, 0.05127, 0.05127, 1.0, 0.05127, 0.05127, 0.05127, 1.0, 0.05127, 0.05127, 0.05127, 1.0, 0.1329, 0.1329, 0.1329, 1.0, 0.1329, 0.1329, 0.1329, 1.0, 0.05127, 0.05127, 0.05127, 1.0, 0.05127, 0.05127, 0.05127, 1.0, 0.05127, 0.05127, 0.05127, 1.0, 0.05127, 0.05127, 0.05127, 1.0, 0.01938, 0.01938, 0.01938, 1.0, 0.01938, 0.01938, 0.01938, 1.0, 0.05127, 0.05127, 0.05127, 1.0, 0.05127, 0.05127, 0.05127, 1.0, 0.05127, 0.05127, 0.05127, 1.0, 0.05127, 0.05127, 0.05127, 1.0, 0.01938, 0.01938, 0.01938, 1.0, 0.01938, 0.01938, 0.01938, 1.0, 0.01938, 0.01938, 0.01938, 1.0, 0.01938, 0.01938, 0.01938, 1.0, 0.05127, 0.05127, 0.05127, 1.0, 0.05127, 0.05127, 0.05127, 1.0, 0.05127, 0.05127, 0.05127, 1.0, 0.05127, 0.05127, 0.05127, 1.0, 0.05127, 0.05127, 0.05127, 1.0, 0.05127, 0.05127, 0.05127, 1.0, 0.1329, 0.1329, 0.1329, 1.0, 0.1329, 0.1329, 0.1329, 1.0, 0.1329, 0.1329, 0.1329, 1.0, 0.1329, 0.1329, 0.1329, 1.0, 0.3185, 0.3185, 0.3185, 1.0, 0.3185, 0.3185, 0.3185, 1.0, 0.05127, 0.05127, 0.05127, 1.0, 0.05127, 0.05127, 0.05127, 1.0, 0.05127, 0.05127, 0.05127, 1.0, 0.05127, 0.05127, 0.05127, 1.0, 0.3185, 0.3185, 0.3185, 1.0, 0.3185, 0.3185, 0.3185, 1.0, 0.1329, 0.1329, 0.1329, 1.0, 0.1329, 0.1329, 0.1329, 1.0, 0.4452, 0.4452, 0.4452, 1.0, 0.3185, 0.3185, 0.3185, 1.0, 0.3185, 0.3185, 0.3185, 1.0, 0.01938, 0.01938, 0.01938, 1.0, 0.01938, 0.01938, 0.01938, 1.0, 0.01938, 0.01938, 0.01938, 1.0, 0.01938, 0.01938, 0.01938, 1.0, 0.4452, 0.4452, 0.4452, 1.0, 0.3185, 0.3185, 0.3185, 1.0, 0.4452, 0.4452, 0.4452, 1.0, 0.3185, 0.3185, 0.3185, 1.0, 0.3185, 0.3185, 0.3185, 1.0, 0.4452, 0.4452, 0.4452, 1.0, 0.05127, 0.05127, 0.05127, 1.0, 0.05127, 0.05127, 0.05127, 1.0, 0.01938, 0.01938, 0.01938, 1.0, 0.01938, 0.01938, 0.01938, 1.0, 0.05127, 0.05127, 0.05127, 1.0, 0.05127, 0.05127, 0.05127, 1.0, 0.05127, 0.05127, 0.05127, 1.0, 0.05127, 0.05127, 0.05127, 1.0, 0.6038, 0.6038, 0.6038, 1.0, 0.4452, 0.4452, 0.4452, 1.0, 0.6038, 0.6038, 0.6038, 1.0, 0.4452, 0.4452, 0.4452, 1.0, 0.4452, 0.4452, 0.4452, 1.0, 0.6038, 0.6038, 0.6038, 1.0, 0.6038, 0.6038, 0.6038, 1.0])
me_prop_trout_001.materials.append(mat_trout)
me_prop_trout_001.use_paint_bone_selection = False
me_prop_trout_001.use_paint_mask = True
me_prop_trout_001.update()
me_prop_trout_skeleton = bpy.data.meshes.new('prop-trout-skeleton')
me_prop_trout_skeleton.from_pydata([(-0.00822, -0.2197, -0.02929), (1.301e-18, -0.2203, -0.02109), (-0.00822, 0.1848, -0.02916), (-9.574e-19, 0.1878, -0.0215), (1.301e-18, -0.2191, -0.03749), (0.00822, -0.2197, -0.02929), (-1.989e-19, 0.1818, -0.03683), (0.00822, 0.1848, -0.02916), (-0.00822, -0.2482, -0.03344), (-0.00822, -0.2155, -0.01527), (-0.00822, -0.0009399, 0.002885), (-0.00822, -0.2115, -0.04069), (-1.289e-33, -0.0003311, 0.01106), (-1.289e-33, -0.001549, -0.00529), (0.00822, -0.0009399, 0.002885), (-0.00822, -0.1377, -0.01049), (0.00822, -0.1377, -0.01049), (-1.289e-33, -0.138, -0.002295), (-1.289e-33, -0.1374, -0.01869), (0.004775, 0.1142, -0.008185), (1.205e-18, 0.1282, 0.04155), (1.205e-18, 0.1369, -0.01512), (-0.004775, 0.1142, -0.008185), (0.004775, -0.19, -0.0182), (8.432e-19, -0.2062, 0.02656), (8.432e-19, -0.173, -0.01276), (-0.004775, -0.19, -0.0182), (-0.004775, -0.1374, -0.01007), (-1.236e-33, -0.1188, -0.005492), (-1.236e-33, -0.1623, 0.04972), (0.004775, -0.1374, -0.01007), (0.004775, -0.08498, -0.002626), (4.575e-19, -0.1098, 0.06237), (-6.039e-20, -0.06161, 0.001419), (-0.004775, -0.08498, -0.002626), (-0.004775, -0.03369, 0.003663), (-4.494e-19, -0.008673, 0.005688), (-4.494e-19, -0.05495, 0.0895), (0.004775, -0.03369, 0.003663), (0.004775, 0.01626, 0.004746), (-2.331e-18, 0.02149, 0.07996), (-7.513e-19, 0.04063, -0.001282), (-0.004775, 0.01626, 0.004746), (-0.004775, 0.06523, -0.0003615), (1.539e-18, 0.08954, -0.006613), (1.069e-19, 0.07332, 0.06698), (0.004775, 0.06523, -0.0003615), (0.004775, -0.1868, -0.02328), (8.432e-19, -0.1825, -0.06961), (8.432e-19, -0.1694, -0.01945), (-0.004775, -0.1868, -0.02328), (-0.004775, -0.1368, -0.01481), (-1.236e-33, -0.118, -0.0116), (-1.236e-33, -0.1345, -0.07512), (0.004775, -0.1368, -0.01481), (0.004775, -0.08379, -0.006753), (3.627e-19, -0.08462, -0.08508), (-1.034e-19, -0.06027, -0.003687), (-0.004775, -0.08379, -0.006753), (-0.002738, -0.03324, -0.00339), (0.00135, -0.00822, -0.0001978), (0.02294, -0.03548, -0.08824), (0.006486, -0.03324, -0.0009179), (-0.002738, 0.01767, -0.00331), (0.00135, 0.0426, -0.00718), (0.02983, 0.008274, -0.08462), (0.006486, 0.01836, -0.0009354), (-0.002738, 0.0634, -0.009786), (0.00135, 0.08849, -0.01238), (0.04021, 0.06486, -0.07647), (0.006486, 0.06396, -0.007379), (-0.002738, 0.1118, -0.01627), (0.00135, 0.1357, -0.02443), (0.02975, 0.1082, -0.07301), (0.006486, 0.1129, -0.01405), (0.002738, -0.03324, -0.00339), (-0.00135, -0.00822, -0.0001978), (-0.02294, -0.03548, -0.08824), (-0.006486, -0.03324, -0.0009179), (0.002738, 0.01767, -0.00331), (-0.00135, 0.0426, -0.00718), (-0.02983, 0.008274, -0.08462), (-0.006486, 0.01836, -0.0009354), (0.002738, 0.0634, -0.009786), (-0.00135, 0.08849, -0.01238), (-0.04021, 0.06486, -0.07647), (-0.006486, 0.06396, -0.007379), (0.002738, 0.1118, -0.01627), (-0.00135, 0.1357, -0.02443), (-0.02975, 0.1082, -0.07301), (-0.006486, 0.1129, -0.01405), (0.02001, 0.2308, -0.004771), (0.02539, 0.2034, -0.002893), (0.03241, 0.1969, -0.02828), (0.02914, 0.2218, -0.03925), (0.02336, 0.2434, -0.02438), (0.02096, 0.2696, -0.06861), (0.03263, 0.1658, -0.008061), (0.03149, 0.1359, -0.08481), (0.03846, 0.1566, -0.0528), (0.03877, 0.191, -0.06579), (0.03111, 0.1839, -0.09851), (0.0339, 0.2269, -0.07657), (0.02974, 0.2315, -0.09192), (0.01942, 0.263, -0.04615), (-7.076e-09, 0.2791, -0.0329), (-6.588e-09, 0.2434, 0.003013), (-4.899e-09, 0.162, 0.01882), (-5.664e-09, 0.1873, -0.008629), (-5.327e-09, 0.1498, -0.09959), (-6.146e-09, 0.1852, -0.1104), (-7.027e-09, 0.2494, -0.09881), (-7.135e-09, 0.2863, -0.06782), (-0.02001, 0.2308, -0.004771), (-0.02539, 0.2034, -0.002893), (-0.03241, 0.1969, -0.02828), (-0.02914, 0.2218, -0.03925), (-0.02336, 0.2434, -0.02438), (-0.02096, 0.2696, -0.06861), (-0.03263, 0.1658, -0.008061), (-0.03149, 0.1359, -0.08481), (-5.758e-09, 0.1731, -0.06437), (-0.03846, 0.1566, -0.0528), (-0.03877, 0.191, -0.06579), (-0.03111, 0.1839, -0.09851), (-0.0339, 0.2269, -0.07657), (-0.02974, 0.2315, -0.09192), (-0.01942, 0.263, -0.04615), (-1.289e-33, -0.3447, 0.0473), (-1.289e-33, -0.3138, -0.1467), (-1.289e-33, -0.2994, -0.04365), (-1.289e-33, -0.2724, 0.02516), (-1.289e-33, -0.2533, -0.09662), (0.00822, -0.2482, -0.03344), (0.00822, -0.2155, -0.01527), (0.00822, -0.2115, -0.04069)], [], [(8, 130, 128), (9, 8, 131), (10, 12, 3, 2), (18, 16, 5, 4), (15, 18, 4, 0), (7, 3, 12, 14), (11, 8, 9), (132, 8, 11), (2, 6, 13, 10), (6, 7, 14, 13), (15, 17, 12, 10), (16, 17, 1, 5), (14, 12, 17, 16), (10, 13, 18, 15), (13, 14, 16, 18), (19, 20, 22), (21, 20, 19), (22, 20, 21), (23, 24, 26), (25, 24, 23), (26, 24, 25), (27, 29, 28), (30, 29, 27), (28, 29, 30), (33, 32, 31), (34, 32, 33), (31, 32, 34), (38, 37, 35), (36, 37, 38), (35, 37, 36), (42, 40, 41), (39, 40, 42), (41, 40, 39), (44, 45, 46), (43, 45, 44), (46, 45, 43), (0, 1, 17, 15), (47, 50, 48), (49, 47, 48), (50, 49, 48), (51, 52, 53), (54, 51, 53), (52, 54, 53), (57, 55, 56), (58, 57, 56), (55, 58, 56), (62, 59, 61), (60, 62, 61), (59, 60, 61), (66, 63, 65), (64, 66, 65), (63, 64, 65), (70, 67, 69), (68, 70, 69), (67, 68, 69), (74, 71, 73), (72, 74, 73), (71, 72, 73), (78, 77, 75), (76, 77, 78), (75, 77, 76), (82, 81, 79), (80, 81, 82), (79, 81, 80), (86, 85, 83), (84, 85, 86), (83, 85, 84), (90, 89, 87), (88, 89, 90), (87, 89, 88), (8, 132, 129), (107, 92, 91, 106), (92, 107, 97), (108, 97, 107), (121, 99, 97, 108), (109, 98, 99, 121), (93, 92, 97, 99), (93, 99, 100), (99, 98, 101, 100), (110, 101, 98, 109), (102, 100, 101, 103), (110, 111, 103, 101), (112, 96, 111), (102, 103, 111, 96), (95, 104, 105), (105, 106, 91, 95), (95, 94, 102, 104), (94, 93, 100, 102), (107, 106, 113, 114), (104, 102, 125, 127, 105), (114, 119, 107), (108, 107, 119), (121, 108, 119, 122), (109, 121, 122, 120), (115, 122, 119, 114), (115, 123, 122), (122, 123, 124, 120), (110, 109, 120, 124), (96, 112, 118, 125, 102), (94, 95, 117, 116), (92, 93, 115, 114), (91, 113, 117, 95), (93, 94, 116, 115), (125, 126, 124, 123), (110, 124, 126, 111), (112, 111, 118), (125, 118, 111, 126), (117, 105, 127), (105, 117, 113, 106), (117, 127, 125, 116), (116, 125, 123, 115), (91, 92, 114, 113), (128, 130, 133), (134, 131, 133), (135, 134, 133), (132, 135, 133), (129, 132, 133), (131, 128, 133), (132, 11, 135), (11, 9, 134, 135), (130, 129, 133), (9, 131, 134), (130, 8, 129), (131, 8, 128)])
me_prop_trout_skeleton.polygons.foreach_set('use_smooth', [1, 1, 1, 1, 1, 1, 1, 1, 1, 1, 1, 1, 1, 1, 1, 0, 0, 0, 0, 0, 0, 0, 0, 0, 0, 0, 0, 0, 0, 0, 0, 0, 0, 0, 0, 0, 1, 0, 0, 0, 0, 0, 0, 0, 0, 0, 0, 0, 0, 0, 0, 0, 0, 0, 0, 0, 0, 0, 0, 0, 0, 0, 0, 0, 0, 0, 0, 0, 0, 0, 1, 1, 1, 1, 1, 1, 1, 1, 1, 1, 1, 1, 1, 1, 1, 1, 1, 1, 1, 1, 1, 1, 1, 1, 1, 1, 1, 1, 1, 1, 1, 1, 1, 1, 1, 1, 1, 1, 1, 1, 1, 1, 1, 1, 1, 1, 1, 1, 1, 1, 1, 1, 1, 1])
_k = set([(9, 11), (9, 131), (11, 132), (91, 92), (91, 95), (92, 93), (93, 94), (94, 95), (96, 102), (96, 112), (97, 99), (97, 107), (98, 99), (98, 109), (102, 104), (102, 125), (104, 105), (105, 127), (107, 119), (109, 120), (112, 118), (113, 114), (113, 117), (114, 115), (115, 116), (116, 117), (118, 125), (119, 122), (120, 122), (125, 127), (128, 130), (128, 131), (129, 130), (129, 132), (131, 134), (132, 135), (134, 135)])
me_prop_trout_skeleton.attributes.new('sharp_edge', 'BOOLEAN', 'EDGE').data.foreach_set('value', [ (min(e.vertices), max(e.vertices)) in _k for e in me_prop_trout_skeleton.edges])
_uv = me_prop_trout_skeleton.uv_layers.new(name='UVMap')
_uv.uv.foreach_set('vector', [0.5, 0.75, 0.5, 0.0, 0.0, 0.0, 0.4551, 1.0, 0.5, 0.75, 0.0, 1.0, 0.375, 0.125, 0.625, 0.125, 0.625, 0.25, 0.375, 0.25, 0.375, 0.6875, 0.625, 0.6875, 0.625, 0.75, 0.375, 0.75, 0.125, 0.6875, 0.375, 0.6875, 0.375, 0.75, 0.125, 0.75, 0.625, 0.5, 0.875, 0.5, 0.875, 0.625, 0.625, 0.625, 0.5449, 1.0, 0.5, 0.75, 0.4551, 1.0, 1.0, 1.0, 0.5, 0.75, 0.5449, 1.0, 0.125, 0.5, 0.375, 0.5, 0.375, 0.625, 0.125, 0.625, 0.375, 0.5, 0.625, 0.5, 0.625, 0.625, 0.375, 0.625, 0.375, 0.0625, 0.625, 0.0625, 0.625, 0.125, 0.375, 0.125, 0.625, 0.6875, 0.875, 0.6875, 0.875, 0.75, 0.625, 0.75, 0.625, 0.625, 0.875, 0.625, 0.875, 0.6875, 0.625, 0.6875, 0.125, 0.625, 0.375, 0.625, 0.375, 0.6875, 0.125, 0.6875, 0.375, 0.625, 0.625, 0.625, 0.625, 0.6875, 0.375, 0.6875, 0.375, 0.5, 0.625, 0.75, 0.375, 0.75, 0.375, 0.75, 0.625, 1.0, 0.375, 1.0, 0.625, 0.5, 0.875, 0.75, 0.625, 0.75, 0.375, 0.5, 0.625, 0.75, 0.375, 0.75, 0.375, 0.75, 0.625, 1.0, 0.375, 1.0, 0.625, 0.5, 0.875, 0.75, 0.625, 0.75, 0.625, 0.5, 0.875, 0.75, 0.625, 0.75, 0.375, 0.5, 0.625, 0.75, 0.375, 0.75, 0.375, 0.75, 0.625, 1.0, 0.375, 1.0, 0.375, 0.75, 0.625, 1.0, 0.375, 1.0, 0.625, 0.5, 0.875, 0.75, 0.625, 0.75, 0.375, 0.5, 0.625, 0.75, 0.375, 0.75, 0.375, 0.5, 0.625, 0.75, 0.375, 0.75, 0.375, 0.75, 0.625, 1.0, 0.375, 1.0, 0.625, 0.5, 0.875, 0.75, 0.625, 0.75, 0.625, 0.5, 0.875, 0.75, 0.625, 0.75, 0.375, 0.5, 0.625, 0.75, 0.375, 0.75, 0.375, 0.75, 0.625, 1.0, 0.375, 1.0, 0.375, 0.75, 0.625, 1.0, 0.375, 1.0, 0.625, 0.5, 0.875, 0.75, 0.625, 0.75, 0.375, 0.5, 0.625, 0.75, 0.375, 0.75, 0.375, 0.0, 0.625, 0.0, 0.625, 0.0625, 0.375, 0.0625, 0.375, 0.5, 0.375, 0.75, 0.625, 0.75, 0.375, 0.75, 0.375, 1.0, 0.625, 1.0, 0.625, 0.5, 0.625, 0.75, 0.875, 0.75, 0.625, 0.5, 0.625, 0.75, 0.875, 0.75, 0.375, 0.5, 0.375, 0.75, 0.625, 0.75, 0.375, 0.75, 0.375, 1.0, 0.625, 1.0, 0.375, 0.75, 0.375, 1.0, 0.625, 1.0, 0.625, 0.5, 0.625, 0.75, 0.875, 0.75, 0.375, 0.5, 0.375, 0.75, 0.625, 0.75, 0.375, 0.5, 0.375, 0.75, 0.625, 0.75, 0.375, 0.75, 0.375, 1.0, 0.625, 1.0, 0.625, 0.5, 0.625, 0.75, 0.875, 0.75, 0.375, 0.5, 0.375, 0.75, 0.625, 0.75, 0.375, 0.75, 0.375, 1.0, 0.625, 1.0, 0.625, 0.5, 0.625, 0.75, 0.875, 0.75, 0.375, 0.5, 0.375, 0.75, 0.625, 0.75, 0.375, 0.75, 0.375, 1.0, 0.625, 1.0, 0.625, 0.5, 0.625, 0.75, 0.875, 0.75, 0.375, 0.5, 0.375, 0.75, 0.625, 0.75, 0.375, 0.75, 0.375, 1.0, 0.625, 1.0, 0.625, 0.5, 0.625, 0.75, 0.875, 0.75, 0.375, 0.5, 0.625, 0.75, 0.375, 0.75, 0.375, 0.75, 0.625, 1.0, 0.375, 1.0, 0.625, 0.5, 0.875, 0.75, 0.625, 0.75, 0.375, 0.5, 0.625, 0.75, 0.375, 0.75, 0.375, 0.75, 0.625, 1.0, 0.375, 1.0, 0.625, 0.5, 0.875, 0.75, 0.625, 0.75, 0.375, 0.5, 0.625, 0.75, 0.375, 0.75, 0.375, 0.75, 0.625, 1.0, 0.375, 1.0, 0.625, 0.5, 0.875, 0.75, 0.625, 0.75, 0.375, 0.5, 0.625, 0.75, 0.375, 0.75, 0.375, 0.75, 0.625, 1.0, 0.375, 1.0, 0.625, 0.5, 0.875, 0.75, 0.625, 0.75, 0.5, 0.75, 1.0, 1.0, 1.0, 0.0, 0.0, 0.0, 0.0, 0.0, 0.0, 0.0, 0.0, 0.0, 0.0, 0.0, 0.0, 0.0, 0.0, 0.0, 0.0, 0.0, 0.0, 0.0, 0.0, 0.0, 0.0, 0.0, 0.0, 0.0, 0.0, 0.0, 0.0, 0.0, 0.0, 0.0, 0.0, 0.0, 0.0, 0.0, 0.0, 0.0, 0.0, 0.0, 0.0, 0.0, 0.0, 0.0, 0.0, 0.0, 0.0, 0.0, 0.0, 0.0, 0.0, 0.0, 0.0, 0.0, 0.0, 0.0, 0.0, 0.0, 0.0, 0.0, 0.0, 0.0, 0.0, 0.0, 0.0, 0.0, 0.0, 0.0, 0.0, 0.0, 0.0, 0.0, 0.0, 0.0, 0.0, 0.0, 0.0, 0.0, 0.0, 0.0, 0.0, 0.0, 0.0, 0.0, 0.0, 0.0, 0.0, 0.0, 0.0, 0.0, 0.0, 0.0, 0.0, 0.0, 0.0, 0.0, 0.0, 0.0, 0.0, 0.0, 0.0, 0.0, 0.0, 0.0, 0.0, 0.0, 0.0, 0.0, 0.0, 0.0, 0.0, 0.0, 0.0, 0.0, 0.0, 0.0, 0.0, 0.0, 0.0, 0.0, 0.0, 0.0, 0.0, 0.0, 0.0, 0.0, 0.0, 0.0, 0.0, 0.0, 0.0, 0.0, 0.0, 0.0, 0.0, 0.0, 0.0, 0.0, 0.0, 0.0, 0.0, 0.0, 0.0, 0.0, 0.0, 0.0, 0.0, 0.0, 0.0, 0.0, 0.0, 0.0, 0.0, 0.0, 0.0, 0.0, 0.0, 0.0, 0.0, 0.0, 0.0, 0.0, 0.0, 0.0, 0.0, 0.0, 0.0, 0.0, 0.0, 0.0, 0.0, 0.0, 0.0, 0.0, 0.0, 0.0, 0.0, 0.0, 0.0, 0.0, 0.0, 0.0, 0.0, 0.0, 0.0, 0.0, 0.0, 0.0, 0.0, 0.0, 0.0, 0.0, 0.0, 0.0, 0.0, 0.0, 0.0, 0.0, 0.0, 0.0, 0.0, 0.0, 0.0, 0.0, 0.0, 0.0, 0.0, 0.0, 0.0, 0.0, 0.0, 0.0, 0.0, 0.0, 0.0, 0.0, 0.0, 0.0, 0.0, 0.0, 0.0, 0.0, 0.0, 0.0, 0.0, 0.0, 0.0, 0.0, 0.0, 0.0, 0.0, 0.0, 0.0, 0.0, 0.0, 0.0, 0.0, 0.0, 0.0, 0.0, 0.0, 0.0, 0.0, 0.0, 0.0, 0.0, 0.0, 0.0, 0.0, 0.0, 0.0, 0.0, 0.0, 0.0, 0.0, 0.0, 0.0, 0.0, 0.0, 0.0, 0.0, 0.0, 0.0, 0.0, 0.0, 0.0, 0.0, 0.0, 0.0, 0.0, 0.0, 0.0, 0.0, 0.0, 0.0, 0.0, 0.0, 0.0, 0.0, 0.0, 0.0, 0.0, 0.0, 0.0, 0.0, 0.0, 0.0, 0.0, 0.0, 0.0, 0.0, 0.0, 0.0, 0.0, 0.0, 0.0, 0.0, 0.0, 0.0, 0.0, 0.0, 0.0, 0.0, 0.0, 0.0, 0.0, 0.0, 0.0, 0.0, 0.0, 0.0, 0.0, 0.0, 0.0, 0.0, 0.0, 0.5, 0.0, 0.5, 0.75, 0.4551, 1.0, 0.0, 1.0, 0.5, 0.75, 0.5449, 1.0, 0.4551, 1.0, 0.5, 0.75, 1.0, 1.0, 0.5449, 1.0, 0.5, 0.75, 1.0, 0.0, 1.0, 1.0, 0.5, 0.75, 0.0, 1.0, 0.0, 0.0, 0.5, 0.75, 1.0, 1.0, 0.5449, 1.0, 0.5449, 1.0, 0.5449, 1.0, 0.4551, 1.0, 0.4551, 1.0, 0.5449, 1.0, 0.5, 0.0, 1.0, 0.0, 0.5, 0.75, 0.4551, 1.0, 0.0, 1.0, 0.4551, 1.0, 0.5, 0.0, 0.5, 0.75, 1.0, 0.0, 0.0, 1.0, 0.5, 0.75, 0.0, 0.0])
me_prop_trout_skeleton.materials.append(None)
me_prop_trout_skeleton.update()

# ---- objects
ob_prop_trout = bpy.data.objects.new('prop-trout', me_prop_trout)
ob_prop_trout_001 = bpy.data.objects.new('prop-trout.001', me_prop_trout_001)
ob_prop_trout_skeleton = bpy.data.objects.new('prop-trout-skeleton', me_prop_trout_skeleton)

# ---- transforms, parenting, visibility, modifiers, constraints
ob_prop_trout.location = (0.0, 0.0, 0.0)
_m = ob_prop_trout.modifiers.new('EdgeSplit', 'EDGE_SPLIT')
_m.use_edge_angle = False
ob_prop_trout_001.location = (0.0, 0.0, 0.0)
_m = ob_prop_trout_001.modifiers.new('Mirror', 'MIRROR')
_m.use_clip = True
_m = ob_prop_trout_001.modifiers.new('EdgeSplit', 'EDGE_SPLIT')
_m.use_edge_angle = False
ob_prop_trout_skeleton.location = (0.5, 0.0, 0.0)
_m = ob_prop_trout_skeleton.modifiers.new('EdgeSplit', 'EDGE_SPLIT')
_m.use_edge_angle = False

# ---- collection membership
col_collection.objects.link(ob_prop_trout)
col_collection.objects.link(ob_prop_trout_001)
col_collection.objects.link(ob_prop_trout_skeleton)

# ---- scene / render settings (as saved in the file)
scene.frame_start = 1; scene.frame_end = 250; scene.frame_set(0)
scene.render.engine = 'CYCLES'
scene.render.fps = 30
scene.cycles.sampling_pattern = 'TABULATED_SOBOL'
scene.cycles.bake_type = 'DIFFUSE'
scene.view_settings.view_transform = 'Filmic'
bpy.context.view_layer.update()

# ---- added for rendering (the .blend has no active camera and no usable light): camera, sun
cam_auto = bpy.data.cameras.new('AutoCamera')
cam_auto.lens = 50.0
cam_auto.sensor_width = 36.0
cam_auto.clip_end = 1000.0
ob_auto_camera = bpy.data.objects.new('AutoCamera', cam_auto)
scene.collection.objects.link(ob_auto_camera)
ob_auto_camera.location = (1.38163, -1.43795, 0.963774)
ob_auto_camera.rotation_euler = (1.09748, -7.21219e-08, 0.694738)
scene.camera = ob_auto_camera
light_auto_sun = bpy.data.lights.new('AutoSun', 'SUN')
light_auto_sun.energy = 3.0
light_auto_sun.angle = 0.0523599
ob_auto_sun = bpy.data.objects.new('AutoSun', light_auto_sun)
scene.collection.objects.link(ob_auto_sun)
ob_auto_sun.rotation_euler = (0.872665, 0.174533, 0.523599)
bpy.context.view_layer.update()
